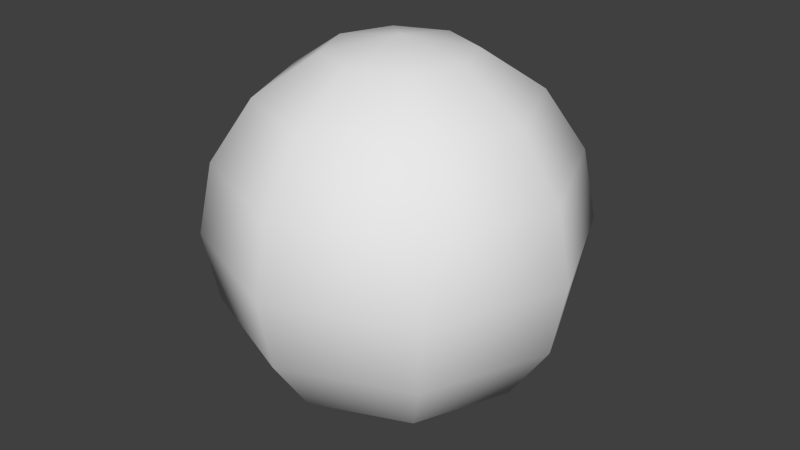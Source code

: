 # Source: eye.blend  (saved by Blender 2.75.0; exported with 4.5.12 LTS)
import bpy
from mathutils import Matrix  # noqa: F401  (used for matrix-valued properties, if any)

bpy.ops.wm.read_factory_settings(use_empty=True)
scene = bpy.context.scene
scene.name = 'Scene'

# ---- collections
col_collection_1 = bpy.data.collections.new('Collection 1'); scene.collection.children.link(col_collection_1)

# ---- world
world_world = bpy.data.worlds.new('World'); scene.world = world_world
world_world.color = (0.05088, 0.05088, 0.05088)
world_world.use_sun_shadow = False
world_world.sun_shadow_jitter_overblur = 0.0
world_world.cycles.sampling_method = 'MANUAL'
world_world.cycles.sample_map_resolution = 256

# ---- meshes
me_sphere = bpy.data.meshes.new('Sphere')
me_sphere.from_pydata([(-0.3827, 0.0, 0.9239), (-0.7071, 0.0, 0.7071), (-0.9239, 0.0, 0.3827), (-1.0, 0.0, -4.371e-08), (-0.9239, 0.0, -0.3827), (-0.7071, 0.0, -0.7071), (-0.3827, 0.0, -0.9239), (-0.2706, 0.2706, 0.9239), (-0.5, 0.5, 0.7071), (-0.6533, 0.6533, 0.3827), (-0.7071, 0.7071, -4.371e-08), (-0.6533, 0.6533, -0.3827), (-0.5, 0.5, -0.7071), (-0.2706, 0.2706, -0.9239), (-1.485e-07, 0.3827, 0.9239), (-1.634e-07, 0.7071, 0.7071), (-1.634e-07, 0.9239, 0.3827), (-1.336e-07, 1.0, -4.371e-08), (-1.634e-07, 0.9239, -0.3827), (-1.634e-07, 0.7071, -0.7071), (-1.485e-07, 0.3827, -0.9239), (-2.578e-07, -1.068e-07, 1.0), (0.2706, 0.2706, 0.9239), (0.5, 0.5, 0.7071), (0.6533, 0.6533, 0.3827), (0.7071, 0.7071, -4.371e-08), (0.6533, 0.6533, -0.3827), (0.5, 0.5, -0.7071), (0.2706, 0.2706, -0.9239), (-1.51e-07, 0.0, -1.0), (0.3827, 1.244e-08, 0.9239), (0.7071, 1.244e-08, 0.7071), (0.9239, 4.224e-08, 0.3827), (1.0, 1.244e-08, -4.371e-08), (0.9239, 4.224e-08, -0.3827), (0.7071, 1.244e-08, -0.7071), (0.3827, 1.244e-08, -0.9239), (0.2706, -0.2706, 0.9239), (0.5, -0.5, 0.7071), (0.6533, -0.6533, 0.3827), (0.7071, -0.7071, -4.371e-08), (0.6533, -0.6533, -0.3827), (0.5, -0.5, -0.7071), (0.2706, -0.2706, -0.9239), (-1.634e-07, -0.3827, 0.9239), (-1.634e-07, -0.7071, 0.7071), (-1.038e-07, -0.9239, 0.3827), (-1.634e-07, -1.0, -4.371e-08), (-1.038e-07, -0.9239, -0.3827), (-1.634e-07, -0.7071, -0.7071), (-1.634e-07, -0.3827, -0.9239), (-0.2706, -0.2706, 0.9239), (-0.5, -0.5, 0.7071), (-0.6533, -0.6533, 0.3827), (-0.7071, -0.7071, -4.371e-08), (-0.6533, -0.6533, -0.3827), (-0.5, -0.5, -0.7071), (-0.2706, -0.2706, -0.9239)], [], [(5, 4, 11, 12), (3, 2, 9, 10), (1, 0, 7, 8), (6, 5, 12, 13), (4, 3, 10, 11), (2, 1, 8, 9), (13, 12, 19, 20), (11, 10, 17, 18), (9, 8, 15, 16), (12, 11, 18, 19), (10, 9, 16, 17), (8, 7, 14, 15), (16, 15, 23, 24), (19, 18, 26, 27), (17, 16, 24, 25), (15, 14, 22, 23), (20, 19, 27, 28), (18, 17, 25, 26), (27, 26, 34, 35), (25, 24, 32, 33), (23, 22, 30, 31), (28, 27, 35, 36), (26, 25, 33, 34), (24, 23, 31, 32), (31, 30, 37, 38), (36, 35, 42, 43), (34, 33, 40, 41), (32, 31, 38, 39), (35, 34, 41, 42), (33, 32, 39, 40), (43, 42, 49, 50), (41, 40, 47, 48), (39, 38, 45, 46), (42, 41, 48, 49), (40, 39, 46, 47), (38, 37, 44, 45), (49, 48, 55, 56), (47, 46, 53, 54), (45, 44, 51, 52), (50, 49, 56, 57), (48, 47, 54, 55), (46, 45, 52, 53), (0, 21, 7), (29, 6, 13), (7, 21, 14), (29, 13, 20), (14, 21, 22), (29, 20, 28), (29, 28, 36), (22, 21, 30), (30, 21, 37), (29, 36, 43), (37, 21, 44), (29, 43, 50), (44, 21, 51), (29, 50, 57), (56, 55, 4, 5), (54, 53, 2, 3), (52, 51, 0, 1), (57, 56, 5, 6), (55, 54, 3, 4), (53, 52, 1, 2), (51, 21, 0), (29, 57, 6)])
me_sphere.polygons.foreach_set('use_smooth', [True] * 64)
_uv = me_sphere.uv_layers.new(name='UVMap')
_uv.uv.foreach_set('vector', [0.2085, 0.01721, 0.2127, 0.03284, 0.1768, 0.03284, 0.181, 0.01721, 0.2142, 0.05297, 0.2127, 0.07453, 0.1768, 0.07453, 0.1753, 0.05297, 0.991, 0.4974, 0.7657, 0.4995, 0.6879, 0.3117, 0.8472, 0.1503, 0.1396, 0.174, 0.1323, 0.1916, 0.113, 0.1703, 0.1292, 0.1625, 0.2127, 0.03284, 0.2142, 0.05297, 0.1753, 0.05297, 0.1768, 0.03284, 0.2127, 0.07453, 0.2085, 0.09424, 0.181, 0.09424, 0.1768, 0.07453, 0.1292, 0.1625, 0.113, 0.1703, 0.113, 0.1405, 0.1292, 0.1463, 0.03617, 0.1157, 0.05498, 0.1118, 0.04995, 0.1418, 0.03152, 0.1434, 0.07433, 0.1157, 0.09128, 0.1268, 0.08772, 0.148, 0.06968, 0.1434, 0.113, 0.1703, 0.1013, 0.1765, 0.1013, 0.1375, 0.113, 0.1405, 0.05498, 0.1118, 0.07433, 0.1157, 0.06968, 0.1434, 0.04995, 0.1418, 0.8472, 0.1503, 0.6879, 0.3117, 0.5, 0.2339, 0.5, 0.006505, 0.06968, 0.1434, 0.08772, 0.148, 0.08772, 0.178, 0.06968, 0.1826, 0.01721, 0.148, 0.03152, 0.1434, 0.03152, 0.1826, 0.01721, 0.178, 0.04995, 0.1418, 0.06968, 0.1434, 0.06968, 0.1826, 0.04995, 0.1842, 0.5, 0.006505, 0.5, 0.2339, 0.3121, 0.3117, 0.1528, 0.1503, 0.1292, 0.1463, 0.113, 0.1405, 0.1323, 0.1196, 0.1396, 0.135, 0.03152, 0.1434, 0.04995, 0.1418, 0.04995, 0.1842, 0.03152, 0.1826, 0.06702, 0.01721, 0.08583, 0.02381, 0.06983, 0.04589, 0.05478, 0.03411, 0.04995, 0.1842, 0.06968, 0.1826, 0.07433, 0.2103, 0.05498, 0.2142, 0.1528, 0.1503, 0.3121, 0.3117, 0.2343, 0.4995, 0.009019, 0.4974, 0.1396, 0.135, 0.1323, 0.1196, 0.1596, 0.1199, 0.1544, 0.1352, 0.08583, 0.02381, 0.1013, 0.03713, 0.08396, 0.06103, 0.06983, 0.04589, 0.06968, 0.1826, 0.08772, 0.178, 0.09128, 0.1992, 0.07433, 0.2103, 0.009019, 0.4974, 0.2343, 0.4995, 0.3121, 0.6874, 0.1528, 0.8446, 0.04108, 0.02748, 0.05478, 0.03411, 0.03414, 0.05388, 0.02991, 0.03818, 0.06983, 0.04589, 0.08396, 0.06103, 0.05478, 0.089, 0.04287, 0.07173, 0.095, 0.07723, 0.1013, 0.09202, 0.08064, 0.1118, 0.06804, 0.1031, 0.05478, 0.03411, 0.06983, 0.04589, 0.04287, 0.07173, 0.03414, 0.05388, 0.08396, 0.06103, 0.095, 0.07723, 0.06804, 0.1031, 0.05478, 0.089, 0.1649, 0.1467, 0.1789, 0.1412, 0.1789, 0.171, 0.1649, 0.1629, 0.04287, 0.07173, 0.05478, 0.089, 0.03083, 0.1046, 0.02074, 0.08618, 0.1182, 0.1157, 0.1013, 0.1046, 0.1048, 0.08339, 0.1229, 0.08798, 0.03414, 0.05388, 0.04287, 0.07173, 0.02074, 0.08618, 0.01721, 0.06494, 0.1376, 0.1196, 0.1182, 0.1157, 0.1229, 0.08798, 0.1426, 0.0896, 0.1528, 0.8446, 0.3121, 0.6874, 0.5, 0.7652, 0.5, 0.9884, 0.1753, 0.08339, 0.161, 0.08798, 0.161, 0.04881, 0.1753, 0.0534, 0.1426, 0.0896, 0.1229, 0.08798, 0.1229, 0.04881, 0.1426, 0.04719, 0.5, 0.9884, 0.5, 0.7652, 0.6879, 0.6874, 0.8472, 0.8446, 0.1649, 0.1629, 0.1789, 0.171, 0.1596, 0.1919, 0.1544, 0.1742, 0.161, 0.08798, 0.1426, 0.0896, 0.1426, 0.04719, 0.161, 0.04881, 0.1229, 0.08798, 0.1048, 0.08339, 0.1048, 0.0534, 0.1229, 0.04881, 0.7657, 0.4995, 0.5, 0.5003, 0.6879, 0.3117, 0.1474, 0.1542, 0.1396, 0.174, 0.1292, 0.1625, 0.6879, 0.3117, 0.5, 0.5003, 0.5, 0.2339, 0.1474, 0.1542, 0.1292, 0.1625, 0.1292, 0.1463, 0.5, 0.2339, 0.5, 0.5003, 0.3121, 0.3117, 0.1474, 0.1542, 0.1292, 0.1463, 0.1396, 0.135, 0.1474, 0.1542, 0.1396, 0.135, 0.1544, 0.1352, 0.3121, 0.3117, 0.5, 0.5003, 0.2343, 0.4995, 0.2343, 0.4995, 0.5, 0.5003, 0.3121, 0.6874, 0.1474, 0.1542, 0.1544, 0.1352, 0.1649, 0.1467, 0.3121, 0.6874, 0.5, 0.5003, 0.5, 0.7652, 0.1474, 0.1542, 0.1649, 0.1467, 0.1649, 0.1629, 0.5, 0.7652, 0.5, 0.5003, 0.6879, 0.6874, 0.1474, 0.1542, 0.1649, 0.1629, 0.1544, 0.1742, 0.1596, 0.1919, 0.1622, 0.2047, 0.1265, 0.2044, 0.1323, 0.1916, 0.1426, 0.04719, 0.1229, 0.04881, 0.1182, 0.0211, 0.1376, 0.01721, 0.8472, 0.8446, 0.6879, 0.6874, 0.7657, 0.4995, 0.991, 0.4974, 0.1544, 0.1742, 0.1596, 0.1919, 0.1323, 0.1916, 0.1396, 0.174, 0.161, 0.04881, 0.1426, 0.04719, 0.1376, 0.01721, 0.1564, 0.0211, 0.1229, 0.04881, 0.1048, 0.0534, 0.1013, 0.0322, 0.1182, 0.0211, 0.6879, 0.6874, 0.5, 0.5003, 0.7657, 0.4995, 0.1474, 0.1542, 0.1544, 0.1742, 0.1396, 0.174])
me_sphere.use_remesh_preserve_volume = False
me_sphere.use_remesh_preserve_attributes = False
me_sphere.use_mirror_vertex_groups = False
me_sphere.update()

# ---- objects
ob_sphere = bpy.data.objects.new('Sphere', me_sphere)

# ---- transforms, parenting, visibility, modifiers, constraints
ob_sphere.location = (0.0, 0.0, 0.0)
ob_sphere.scale = (0.5, 0.5, 0.5)
ob_sphere.lineart.crease_threshold = 0.0

# ---- collection membership
col_collection_1.objects.link(ob_sphere)

# ---- scene / render settings (as saved in the file)
scene.frame_start = 1; scene.frame_end = 250; scene.frame_set(1)
scene.render.engine = 'BLENDER_EEVEE_NEXT'
scene.render.resolution_percentage = 50
scene.render.dither_intensity = 0.0
scene.cycles.use_denoising = False
scene.cycles.samples = 10
scene.cycles.sampling_pattern = 'TABULATED_SOBOL'
scene.cycles.light_sampling_threshold = 0.0
scene.cycles.use_adaptive_sampling = False
scene.cycles.use_light_tree = False
scene.cycles.blur_glossy = 0.0
scene.cycles.pixel_filter_type = 'GAUSSIAN'
scene.cycles.sample_clamp_indirect = 0.0
scene.view_settings.view_transform = 'Standard'
bpy.context.view_layer.update()

# ---- added for rendering (the .blend has no active camera and no usable light): camera, sun
cam_auto = bpy.data.cameras.new('AutoCamera')
cam_auto.lens = 50.0
cam_auto.sensor_width = 36.0
cam_auto.clip_end = 1000.0
ob_auto_camera = bpy.data.objects.new('AutoCamera', cam_auto)
scene.collection.objects.link(ob_auto_camera)
ob_auto_camera.location = (1.60254, -1.92304, 1.28203)
ob_auto_camera.rotation_euler = (1.09748, -7.21219e-08, 0.694738)
scene.camera = ob_auto_camera
light_auto_sun = bpy.data.lights.new('AutoSun', 'SUN')
light_auto_sun.energy = 3.0
light_auto_sun.angle = 0.0523599
ob_auto_sun = bpy.data.objects.new('AutoSun', light_auto_sun)
scene.collection.objects.link(ob_auto_sun)
ob_auto_sun.rotation_euler = (0.872665, 0.174533, 0.523599)
bpy.context.view_layer.update()
